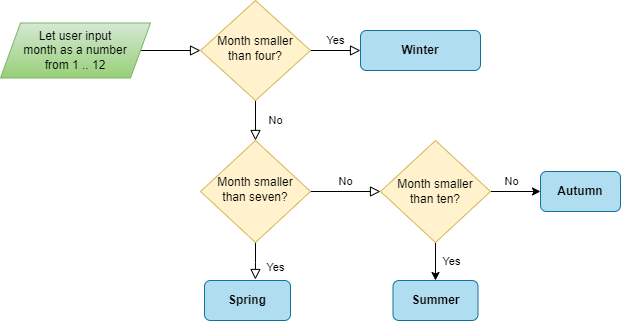

The diagram above was exported from draw.io. Its source (the exported page's mxGraphModel, read from the mxfile embedded in the PNG):
<mxGraphModel dx="1434" dy="780" grid="1" gridSize="10" guides="1" tooltips="1" connect="1" arrows="1" fold="1" page="1" pageScale="1" pageWidth="827" pageHeight="1169" math="0" shadow="0">
  <root>
    <mxCell id="0" />
    <mxCell id="1" parent="0" />
    <mxCell id="2" value="" style="rounded=0;html=1;jettySize=auto;orthogonalLoop=1;fontSize=11;endArrow=block;endFill=0;endSize=8;strokeWidth=1;shadow=0;labelBackgroundColor=none;edgeStyle=orthogonalEdgeStyle;exitX=1;exitY=0.5;exitDx=0;exitDy=0;" edge="1" source="10" target="5" parent="1">
      <mxGeometry relative="1" as="geometry">
        <mxPoint x="350" y="140" as="sourcePoint" />
      </mxGeometry>
    </mxCell>
    <mxCell id="3" value="No" style="rounded=0;html=1;jettySize=auto;orthogonalLoop=1;fontSize=11;endArrow=block;endFill=0;endSize=8;strokeWidth=1;shadow=0;labelBackgroundColor=none;edgeStyle=orthogonalEdgeStyle;" edge="1" source="5" target="9" parent="1">
      <mxGeometry y="20" relative="1" as="geometry">
        <mxPoint as="offset" />
      </mxGeometry>
    </mxCell>
    <mxCell id="4" value="Yes" style="edgeStyle=orthogonalEdgeStyle;rounded=0;html=1;jettySize=auto;orthogonalLoop=1;fontSize=11;endArrow=block;endFill=0;endSize=8;strokeWidth=1;shadow=0;labelBackgroundColor=none;" edge="1" source="5" target="6" parent="1">
      <mxGeometry y="10" relative="1" as="geometry">
        <mxPoint as="offset" />
      </mxGeometry>
    </mxCell>
    <mxCell id="5" value="Month smaller than four?" style="rhombus;whiteSpace=wrap;html=1;shadow=0;fontFamily=Helvetica;fontSize=12;align=center;strokeWidth=1;spacing=6;spacingTop=-4;fillColor=#fff2cc;strokeColor=#d6b656;" vertex="1" parent="1">
      <mxGeometry x="270" y="180" width="110" height="100" as="geometry" />
    </mxCell>
    <mxCell id="6" value="Winter" style="rounded=1;whiteSpace=wrap;html=1;fontSize=12;glass=0;strokeWidth=1;shadow=0;fillColor=#b1ddf0;strokeColor=#10739e;fontStyle=1" vertex="1" parent="1">
      <mxGeometry x="430" y="210" width="120" height="40" as="geometry" />
    </mxCell>
    <mxCell id="7" value="Yes" style="rounded=0;html=1;jettySize=auto;orthogonalLoop=1;fontSize=11;endArrow=block;endFill=0;endSize=8;strokeWidth=1;shadow=0;labelBackgroundColor=none;edgeStyle=orthogonalEdgeStyle;entryX=0.592;entryY=-0.025;entryDx=0;entryDy=0;entryPerimeter=0;" edge="1" source="9" target="16" parent="1">
      <mxGeometry x="0.3333" y="20" relative="1" as="geometry">
        <mxPoint as="offset" />
        <mxPoint x="330" y="430" as="targetPoint" />
      </mxGeometry>
    </mxCell>
    <mxCell id="8" value="No" style="edgeStyle=orthogonalEdgeStyle;rounded=0;html=1;jettySize=auto;orthogonalLoop=1;fontSize=11;endArrow=block;endFill=0;endSize=8;strokeWidth=1;shadow=0;labelBackgroundColor=none;entryX=0;entryY=0.5;entryDx=0;entryDy=0;" edge="1" source="9" target="15" parent="1">
      <mxGeometry y="10" relative="1" as="geometry">
        <mxPoint as="offset" />
        <mxPoint x="430" y="352" as="targetPoint" />
      </mxGeometry>
    </mxCell>
    <mxCell id="9" value="Month smaller than seven?" style="rhombus;whiteSpace=wrap;html=1;shadow=0;fontFamily=Helvetica;fontSize=12;align=center;strokeWidth=1;spacing=6;spacingTop=-4;fillColor=#fff2cc;strokeColor=#d6b656;" vertex="1" parent="1">
      <mxGeometry x="270" y="320" width="110" height="102" as="geometry" />
    </mxCell>
    <mxCell id="10" value="Let user input&lt;br&gt;month&amp;nbsp;as a number&lt;br&gt;from 1 .. 12" style="shape=parallelogram;perimeter=parallelogramPerimeter;whiteSpace=wrap;html=1;fixedSize=1;fillColor=#d5e8d4;strokeColor=#82b366;gradientColor=#97d077;" vertex="1" parent="1">
      <mxGeometry x="70" y="202.5" width="150" height="55" as="geometry" />
    </mxCell>
    <mxCell id="11" style="edgeStyle=orthogonalEdgeStyle;rounded=0;orthogonalLoop=1;jettySize=auto;html=1;exitX=0.5;exitY=1;exitDx=0;exitDy=0;entryX=0.5;entryY=0;entryDx=0;entryDy=0;" edge="1" source="15" target="17" parent="1">
      <mxGeometry relative="1" as="geometry" />
    </mxCell>
    <mxCell id="12" value="Yes" style="edgeLabel;html=1;align=center;verticalAlign=middle;resizable=0;points=[];" vertex="1" connectable="0" parent="11">
      <mxGeometry x="0.1053" relative="1" as="geometry">
        <mxPoint x="15" y="-3" as="offset" />
      </mxGeometry>
    </mxCell>
    <mxCell id="13" style="edgeStyle=orthogonalEdgeStyle;rounded=0;orthogonalLoop=1;jettySize=auto;html=1;exitX=1;exitY=0.5;exitDx=0;exitDy=0;entryX=0;entryY=0.5;entryDx=0;entryDy=0;" edge="1" source="15" target="18" parent="1">
      <mxGeometry relative="1" as="geometry" />
    </mxCell>
    <mxCell id="14" value="No" style="edgeLabel;html=1;align=center;verticalAlign=middle;resizable=0;points=[];" vertex="1" connectable="0" parent="13">
      <mxGeometry x="-0.2" y="-2" relative="1" as="geometry">
        <mxPoint y="-13" as="offset" />
      </mxGeometry>
    </mxCell>
    <mxCell id="15" value="Month smaller&lt;br&gt;than ten?" style="rhombus;whiteSpace=wrap;html=1;fillColor=#fff2cc;strokeColor=#d6b656;shadow=0;" vertex="1" parent="1">
      <mxGeometry x="450" y="320" width="110" height="102" as="geometry" />
    </mxCell>
    <mxCell id="16" value="Spring" style="rounded=1;whiteSpace=wrap;html=1;fontSize=12;glass=0;strokeWidth=1;shadow=0;fillColor=#b1ddf0;strokeColor=#10739e;fontStyle=1" vertex="1" parent="1">
      <mxGeometry x="274" y="460" width="86" height="40" as="geometry" />
    </mxCell>
    <mxCell id="17" value="Summer" style="rounded=1;whiteSpace=wrap;html=1;fontSize=12;glass=0;strokeWidth=1;shadow=0;fillColor=#b1ddf0;strokeColor=#10739e;fontStyle=1" vertex="1" parent="1">
      <mxGeometry x="462.5" y="460" width="85" height="40" as="geometry" />
    </mxCell>
    <mxCell id="18" value="Autumn" style="rounded=1;whiteSpace=wrap;html=1;fontSize=12;glass=0;strokeWidth=1;shadow=0;fillColor=#b1ddf0;strokeColor=#10739e;fontStyle=1" vertex="1" parent="1">
      <mxGeometry x="610" y="351" width="80" height="40" as="geometry" />
    </mxCell>
  </root>
</mxGraphModel>